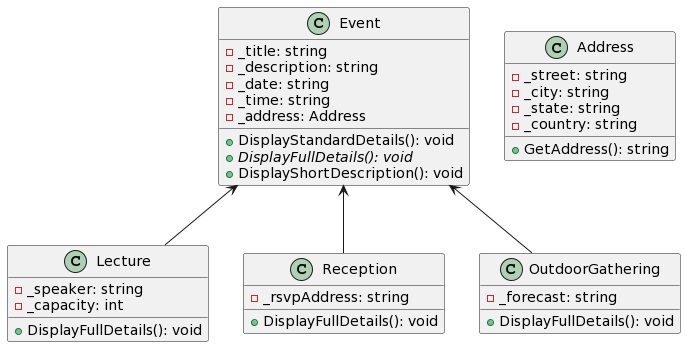

The diagram above was rendered by PlantUML. Its source (embedded in the PNG):
@startuml
class Event
{
- _title: string
- _description: string
- _date: string
- _time: string
- _address: Address

+ DisplayStandardDetails(): void
+ //DisplayFullDetails(): void//
+ DisplayShortDescription(): void
}
class Lecture
{
- _speaker: string
- _capacity: int

+ DisplayFullDetails(): void
}
class Reception
{
- _rsvpAddress: string

+ DisplayFullDetails(): void
}
class OutdoorGathering
{
- _forecast: string

+ DisplayFullDetails(): void
}
class Address
{
- _street: string
- _city: string
- _state: string
- _country: string

+ GetAddress(): string
}
Event <-- Lecture
Event <-- Reception
Event <-- OutdoorGathering
@enduml